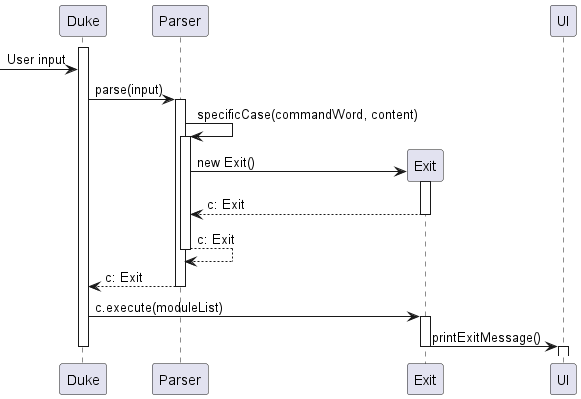

The diagram above was rendered by PlantUML. Its source (embedded in the PNG):
@startuml
activate Duke
[-> Duke: User input
Duke -> Parser: parse(input)
activate Parser
Parser -> Parser: specificCase(commandWord, content)
activate Parser
create Exit
Parser -> Exit: new Exit()
activate Exit
return c: Exit
return c: Exit
return c: Exit
deactivate Parser
Duke -> Exit: c.execute(moduleList)
activate Exit
Exit -> UI: printExitMessage()
deactivate Exit
activate UI
deactivate UI
deactivate Duke

@enduml